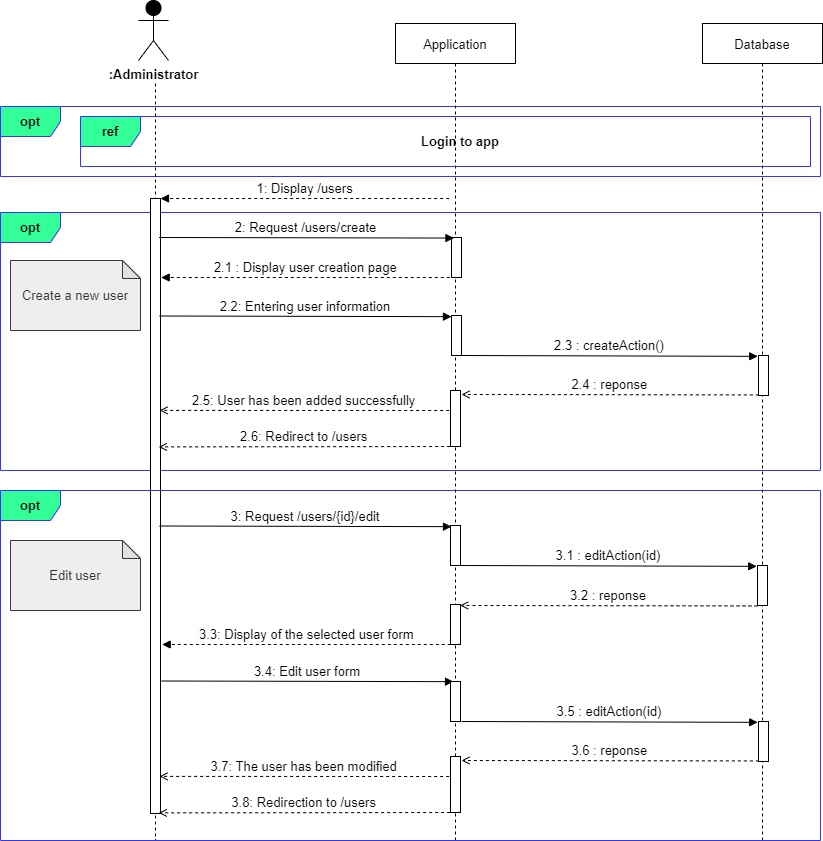

The diagram above was exported from draw.io. Its source (the exported page's mxGraphModel, read from the mxfile embedded in the PNG):
<mxGraphModel dx="1038" dy="649" grid="1" gridSize="10" guides="1" tooltips="1" connect="1" arrows="1" fold="1" page="1" pageScale="1" pageWidth="850" pageHeight="1100" math="0" shadow="0">
  <root>
    <mxCell id="AkaYIgqxUOf2sjHG_ZYY-0" />
    <mxCell id="AkaYIgqxUOf2sjHG_ZYY-1" parent="AkaYIgqxUOf2sjHG_ZYY-0" />
    <mxCell id="AkaYIgqxUOf2sjHG_ZYY-3" value="&lt;b style=&quot;font-size: 13px&quot;&gt;opt&lt;/b&gt;" style="shape=umlFrame;whiteSpace=wrap;html=1;fontColor=#000000;strokeColor=#3333FF;fillColor=#33FF99;fontSize=13;" parent="AkaYIgqxUOf2sjHG_ZYY-1" vertex="1">
      <mxGeometry x="20" y="252" width="820" height="258" as="geometry" />
    </mxCell>
    <mxCell id="AkaYIgqxUOf2sjHG_ZYY-4" value="&lt;b style=&quot;font-size: 13px&quot;&gt;opt&lt;/b&gt;" style="shape=umlFrame;whiteSpace=wrap;html=1;fontColor=#000000;strokeColor=#3333FF;fillColor=#33FF99;fontSize=13;" parent="AkaYIgqxUOf2sjHG_ZYY-1" vertex="1">
      <mxGeometry x="20" y="146" width="820" height="70" as="geometry" />
    </mxCell>
    <mxCell id="AkaYIgqxUOf2sjHG_ZYY-5" value="Database" style="shape=umlLifeline;perimeter=lifelinePerimeter;container=1;collapsible=0;recursiveResize=0;rounded=0;shadow=0;strokeWidth=1;fontSize=13;" parent="AkaYIgqxUOf2sjHG_ZYY-1" vertex="1">
      <mxGeometry x="722" y="63" width="120" height="817" as="geometry" />
    </mxCell>
    <mxCell id="AkaYIgqxUOf2sjHG_ZYY-6" value="" style="points=[];perimeter=orthogonalPerimeter;rounded=0;shadow=0;strokeWidth=1;fontSize=13;" parent="AkaYIgqxUOf2sjHG_ZYY-5" vertex="1">
      <mxGeometry x="56" y="332" width="10" height="40" as="geometry" />
    </mxCell>
    <mxCell id="AkaYIgqxUOf2sjHG_ZYY-7" value="" style="shape=umlLifeline;perimeter=lifelinePerimeter;container=1;collapsible=0;recursiveResize=0;rounded=0;shadow=0;strokeWidth=1;fillColor=none;strokeColor=default;fontColor=default;size=0;fontSize=13;" parent="AkaYIgqxUOf2sjHG_ZYY-1" vertex="1">
      <mxGeometry x="105" y="123" width="140" height="757" as="geometry" />
    </mxCell>
    <mxCell id="AkaYIgqxUOf2sjHG_ZYY-8" value=":Administrator" style="shape=umlActor;verticalLabelPosition=bottom;verticalAlign=top;html=1;outlineConnect=0;fontColor=default;strokeColor=#000000;fillColor=#000000;fontStyle=1;fontSize=13;" parent="AkaYIgqxUOf2sjHG_ZYY-7" vertex="1">
      <mxGeometry x="53" y="-83" width="30" height="60" as="geometry" />
    </mxCell>
    <mxCell id="AkaYIgqxUOf2sjHG_ZYY-9" value="" style="points=[];perimeter=orthogonalPerimeter;rounded=0;shadow=0;strokeWidth=1;fontSize=13;" parent="AkaYIgqxUOf2sjHG_ZYY-7" vertex="1">
      <mxGeometry x="65" y="115" width="10" height="615" as="geometry" />
    </mxCell>
    <mxCell id="AkaYIgqxUOf2sjHG_ZYY-11" value="Application" style="shape=umlLifeline;perimeter=lifelinePerimeter;container=1;collapsible=0;recursiveResize=0;rounded=0;shadow=0;strokeWidth=1;fontSize=13;" parent="AkaYIgqxUOf2sjHG_ZYY-1" vertex="1">
      <mxGeometry x="415" y="63" width="120" height="817" as="geometry" />
    </mxCell>
    <mxCell id="AkaYIgqxUOf2sjHG_ZYY-12" value="" style="points=[];perimeter=orthogonalPerimeter;rounded=0;shadow=0;strokeWidth=1;fontSize=13;" parent="AkaYIgqxUOf2sjHG_ZYY-11" vertex="1">
      <mxGeometry x="56" y="292" width="10" height="40" as="geometry" />
    </mxCell>
    <mxCell id="AkaYIgqxUOf2sjHG_ZYY-13" value="" style="html=1;points=[];perimeter=orthogonalPerimeter;fontColor=default;strokeColor=default;fillColor=default;fontSize=13;" parent="AkaYIgqxUOf2sjHG_ZYY-11" vertex="1">
      <mxGeometry x="55" y="367" width="10" height="56" as="geometry" />
    </mxCell>
    <mxCell id="AkaYIgqxUOf2sjHG_ZYY-14" value="2.2: Entering user information" style="verticalAlign=bottom;endArrow=block;shadow=0;strokeWidth=1;entryX=0.2;entryY=0.061;entryDx=0;entryDy=0;entryPerimeter=0;fontSize=13;" parent="AkaYIgqxUOf2sjHG_ZYY-1" edge="1">
      <mxGeometry relative="1" as="geometry">
        <mxPoint x="179" y="355.5000000000001" as="sourcePoint" />
        <mxPoint x="471" y="356.15999999999997" as="targetPoint" />
      </mxGeometry>
    </mxCell>
    <mxCell id="AkaYIgqxUOf2sjHG_ZYY-15" value="" style="points=[];perimeter=orthogonalPerimeter;rounded=0;shadow=0;strokeWidth=1;fontSize=13;" parent="AkaYIgqxUOf2sjHG_ZYY-1" vertex="1">
      <mxGeometry x="471" y="277" width="10" height="40" as="geometry" />
    </mxCell>
    <mxCell id="AkaYIgqxUOf2sjHG_ZYY-16" value="2: Request /users/create" style="verticalAlign=bottom;endArrow=block;shadow=0;strokeWidth=1;entryX=-0.008;entryY=0.019;entryDx=0;entryDy=0;entryPerimeter=0;fontSize=13;" parent="AkaYIgqxUOf2sjHG_ZYY-1" edge="1">
      <mxGeometry relative="1" as="geometry">
        <mxPoint x="178.53999999999996" y="277" as="sourcePoint" />
        <mxPoint x="473.46000000000004" y="277.56999999999994" as="targetPoint" />
      </mxGeometry>
    </mxCell>
    <mxCell id="AkaYIgqxUOf2sjHG_ZYY-17" value="2.3 : createAction()" style="verticalAlign=bottom;endArrow=block;shadow=0;strokeWidth=1;entryX=-0.078;entryY=0.128;entryDx=0;entryDy=0;entryPerimeter=0;fontSize=13;" parent="AkaYIgqxUOf2sjHG_ZYY-1" edge="1">
      <mxGeometry relative="1" as="geometry">
        <mxPoint x="481" y="395" as="sourcePoint" />
        <mxPoint x="777.22" y="395.8399999999999" as="targetPoint" />
      </mxGeometry>
    </mxCell>
    <mxCell id="AkaYIgqxUOf2sjHG_ZYY-18" value="2.4 : reponse" style="verticalAlign=bottom;endArrow=open;shadow=0;strokeWidth=1;dashed=1;entryX=0.488;entryY=0.335;entryDx=0;entryDy=0;entryPerimeter=0;exitX=-0.033;exitY=0.242;exitDx=0;exitDy=0;exitPerimeter=0;endFill=0;fontSize=13;" parent="AkaYIgqxUOf2sjHG_ZYY-1" edge="1">
      <mxGeometry relative="1" as="geometry">
        <mxPoint x="778.3499999999997" y="434.4399999999998" as="sourcePoint" />
        <mxPoint x="481" y="434" as="targetPoint" />
      </mxGeometry>
    </mxCell>
    <mxCell id="AkaYIgqxUOf2sjHG_ZYY-19" value="2.5: User has been added successfully" style="verticalAlign=bottom;endArrow=open;shadow=0;strokeWidth=1;dashed=1;exitX=-0.008;exitY=0.979;exitDx=0;exitDy=0;exitPerimeter=0;entryX=0.529;entryY=0.57;entryDx=0;entryDy=0;entryPerimeter=0;endFill=0;fontSize=13;" parent="AkaYIgqxUOf2sjHG_ZYY-1" edge="1">
      <mxGeometry relative="1" as="geometry">
        <mxPoint x="468.64000000000016" y="450.02" as="sourcePoint" />
        <mxPoint x="179.05999999999995" y="449.8899999999999" as="targetPoint" />
      </mxGeometry>
    </mxCell>
    <mxCell id="AkaYIgqxUOf2sjHG_ZYY-20" value="2.6: Redirect to /users" style="verticalAlign=bottom;endArrow=open;shadow=0;strokeWidth=1;dashed=1;exitX=-0.008;exitY=0.979;exitDx=0;exitDy=0;exitPerimeter=0;entryX=0.523;entryY=0.591;entryDx=0;entryDy=0;entryPerimeter=0;fontSize=13;endFill=0;" parent="AkaYIgqxUOf2sjHG_ZYY-1" edge="1">
      <mxGeometry relative="1" as="geometry">
        <mxPoint x="469.64000000000016" y="486.02" as="sourcePoint" />
        <mxPoint x="178.22000000000003" y="486.4069999999999" as="targetPoint" />
      </mxGeometry>
    </mxCell>
    <mxCell id="AkaYIgqxUOf2sjHG_ZYY-21" value="&lt;font color=&quot;#333333&quot;&gt;&lt;span style=&quot;font-size: 13px&quot;&gt;Create a new user&lt;/span&gt;&lt;/font&gt;" style="shape=note;whiteSpace=wrap;html=1;backgroundOutline=1;darkOpacity=0.05;fontSize=14;size=18;fillColor=#eeeeee;strokeColor=#36393d;fontStyle=0" parent="AkaYIgqxUOf2sjHG_ZYY-1" vertex="1">
      <mxGeometry x="30" y="300" width="130" height="70" as="geometry" />
    </mxCell>
    <mxCell id="AkaYIgqxUOf2sjHG_ZYY-22" value="2.1 : Display user creation page" style="verticalAlign=bottom;endArrow=block;shadow=0;strokeWidth=1;dashed=1;exitX=-0.008;exitY=0.979;exitDx=0;exitDy=0;exitPerimeter=0;entryX=1.128;entryY=-0.021;entryDx=0;entryDy=0;entryPerimeter=0;fontSize=13;" parent="AkaYIgqxUOf2sjHG_ZYY-1" edge="1">
      <mxGeometry relative="1" as="geometry">
        <mxPoint x="469.32000000000016" y="317.02" as="sourcePoint" />
        <mxPoint x="180.6800000000003" y="316.9989999999998" as="targetPoint" />
      </mxGeometry>
    </mxCell>
    <mxCell id="AkaYIgqxUOf2sjHG_ZYY-23" value="&lt;b style=&quot;font-size: 13px;&quot;&gt;ref&lt;/b&gt;" style="shape=umlFrame;whiteSpace=wrap;html=1;fontColor=#000000;strokeColor=#3333FF;fillColor=#33FF99;fontSize=13;" parent="AkaYIgqxUOf2sjHG_ZYY-1" vertex="1">
      <mxGeometry x="100" y="156" width="730" height="50" as="geometry" />
    </mxCell>
    <mxCell id="AkaYIgqxUOf2sjHG_ZYY-24" value="Login to app" style="text;html=1;align=center;verticalAlign=middle;whiteSpace=wrap;rounded=0;fontSize=13;fontStyle=1;fontColor=#000000;" parent="AkaYIgqxUOf2sjHG_ZYY-1" vertex="1">
      <mxGeometry x="160" y="156" width="640" height="50" as="geometry" />
    </mxCell>
    <mxCell id="AkaYIgqxUOf2sjHG_ZYY-25" value="1: Display /users" style="verticalAlign=bottom;endArrow=block;shadow=0;strokeWidth=1;dashed=1;exitX=-0.008;exitY=0.979;exitDx=0;exitDy=0;exitPerimeter=0;entryX=1.128;entryY=-0.021;entryDx=0;entryDy=0;entryPerimeter=0;fontSize=13;" parent="AkaYIgqxUOf2sjHG_ZYY-1" edge="1">
      <mxGeometry relative="1" as="geometry">
        <mxPoint x="468.64000000000016" y="238.01999999999998" as="sourcePoint" />
        <mxPoint x="180.00000000000028" y="237.9989999999998" as="targetPoint" />
      </mxGeometry>
    </mxCell>
    <mxCell id="AkaYIgqxUOf2sjHG_ZYY-26" value="&lt;b style=&quot;font-size: 13px&quot;&gt;opt&lt;/b&gt;" style="shape=umlFrame;whiteSpace=wrap;html=1;fontColor=#000000;strokeColor=#3333FF;fillColor=#33FF99;fontSize=13;" parent="AkaYIgqxUOf2sjHG_ZYY-1" vertex="1">
      <mxGeometry x="20" y="530" width="820" height="350" as="geometry" />
    </mxCell>
    <mxCell id="AkaYIgqxUOf2sjHG_ZYY-27" value="" style="points=[];perimeter=orthogonalPerimeter;rounded=0;shadow=0;strokeWidth=1;fontSize=13;" parent="AkaYIgqxUOf2sjHG_ZYY-1" vertex="1">
      <mxGeometry x="778" y="761" width="10" height="40" as="geometry" />
    </mxCell>
    <mxCell id="AkaYIgqxUOf2sjHG_ZYY-28" value="" style="html=1;points=[];perimeter=orthogonalPerimeter;fontColor=default;strokeColor=default;fillColor=default;fontSize=13;" parent="AkaYIgqxUOf2sjHG_ZYY-1" vertex="1">
      <mxGeometry x="470" y="796" width="10" height="56" as="geometry" />
    </mxCell>
    <mxCell id="AkaYIgqxUOf2sjHG_ZYY-29" value="3: Request /users/{id}/edit" style="verticalAlign=bottom;endArrow=block;shadow=0;strokeWidth=1;entryX=0.2;entryY=0.061;entryDx=0;entryDy=0;entryPerimeter=0;fontSize=13;" parent="AkaYIgqxUOf2sjHG_ZYY-1" edge="1">
      <mxGeometry relative="1" as="geometry">
        <mxPoint x="179" y="565.5000000000001" as="sourcePoint" />
        <mxPoint x="471" y="566.16" as="targetPoint" />
      </mxGeometry>
    </mxCell>
    <mxCell id="AkaYIgqxUOf2sjHG_ZYY-30" value="3.5 : editAction(id)" style="verticalAlign=bottom;endArrow=block;shadow=0;strokeWidth=1;entryX=-0.078;entryY=0.128;entryDx=0;entryDy=0;entryPerimeter=0;fontSize=13;" parent="AkaYIgqxUOf2sjHG_ZYY-1" edge="1">
      <mxGeometry relative="1" as="geometry">
        <mxPoint x="481" y="761" as="sourcePoint" />
        <mxPoint x="777.22" y="761.8399999999999" as="targetPoint" />
      </mxGeometry>
    </mxCell>
    <mxCell id="AkaYIgqxUOf2sjHG_ZYY-31" value="3.6 : reponse" style="verticalAlign=bottom;endArrow=open;shadow=0;strokeWidth=1;dashed=1;entryX=0.488;entryY=0.335;entryDx=0;entryDy=0;entryPerimeter=0;exitX=-0.033;exitY=0.242;exitDx=0;exitDy=0;exitPerimeter=0;endFill=0;fontSize=13;" parent="AkaYIgqxUOf2sjHG_ZYY-1" edge="1">
      <mxGeometry relative="1" as="geometry">
        <mxPoint x="778.3499999999997" y="800.4399999999998" as="sourcePoint" />
        <mxPoint x="481" y="800" as="targetPoint" />
      </mxGeometry>
    </mxCell>
    <mxCell id="AkaYIgqxUOf2sjHG_ZYY-32" value="3.7: The user has been modified" style="verticalAlign=bottom;endArrow=open;shadow=0;strokeWidth=1;dashed=1;exitX=-0.008;exitY=0.979;exitDx=0;exitDy=0;exitPerimeter=0;entryX=0.529;entryY=0.57;entryDx=0;entryDy=0;entryPerimeter=0;endFill=0;fontSize=13;" parent="AkaYIgqxUOf2sjHG_ZYY-1" edge="1">
      <mxGeometry relative="1" as="geometry">
        <mxPoint x="468.6400000000001" y="816.02" as="sourcePoint" />
        <mxPoint x="179.05999999999995" y="815.8899999999999" as="targetPoint" />
      </mxGeometry>
    </mxCell>
    <mxCell id="AkaYIgqxUOf2sjHG_ZYY-33" value="3.8: Redirection to /users" style="verticalAlign=bottom;endArrow=open;shadow=0;strokeWidth=1;dashed=1;exitX=-0.008;exitY=0.979;exitDx=0;exitDy=0;exitPerimeter=0;entryX=0.523;entryY=0.591;entryDx=0;entryDy=0;entryPerimeter=0;fontSize=13;endFill=0;" parent="AkaYIgqxUOf2sjHG_ZYY-1" edge="1">
      <mxGeometry relative="1" as="geometry">
        <mxPoint x="469.6400000000001" y="852.02" as="sourcePoint" />
        <mxPoint x="178.22000000000003" y="852.4069999999999" as="targetPoint" />
      </mxGeometry>
    </mxCell>
    <mxCell id="AkaYIgqxUOf2sjHG_ZYY-34" value="&lt;span style=&quot;color: rgb(51 , 51 , 51) ; font-size: 13px&quot;&gt;Edit user&lt;/span&gt;" style="shape=note;whiteSpace=wrap;html=1;backgroundOutline=1;darkOpacity=0.05;fontSize=14;size=18;fillColor=#eeeeee;strokeColor=#36393d;fontStyle=0" parent="AkaYIgqxUOf2sjHG_ZYY-1" vertex="1">
      <mxGeometry x="30" y="580" width="130" height="70" as="geometry" />
    </mxCell>
    <mxCell id="AkaYIgqxUOf2sjHG_ZYY-35" value="3.3: Display of the selected user form" style="verticalAlign=bottom;endArrow=block;shadow=0;strokeWidth=1;dashed=1;exitX=-0.008;exitY=0.979;exitDx=0;exitDy=0;exitPerimeter=0;entryX=1.128;entryY=-0.021;entryDx=0;entryDy=0;entryPerimeter=0;fontSize=13;" parent="AkaYIgqxUOf2sjHG_ZYY-1" edge="1">
      <mxGeometry relative="1" as="geometry">
        <mxPoint x="470.32000000000016" y="684.02" as="sourcePoint" />
        <mxPoint x="181.6800000000003" y="683.9989999999998" as="targetPoint" />
      </mxGeometry>
    </mxCell>
    <mxCell id="AkaYIgqxUOf2sjHG_ZYY-36" value="3.4: Edit user form" style="verticalAlign=bottom;endArrow=block;shadow=0;strokeWidth=1;entryX=0.2;entryY=0.061;entryDx=0;entryDy=0;entryPerimeter=0;fontSize=13;" parent="AkaYIgqxUOf2sjHG_ZYY-1" edge="1">
      <mxGeometry relative="1" as="geometry">
        <mxPoint x="181" y="720.5" as="sourcePoint" />
        <mxPoint x="473" y="721.1599999999999" as="targetPoint" />
      </mxGeometry>
    </mxCell>
    <mxCell id="AkaYIgqxUOf2sjHG_ZYY-37" value="" style="points=[];perimeter=orthogonalPerimeter;rounded=0;shadow=0;strokeWidth=1;fontSize=13;" parent="AkaYIgqxUOf2sjHG_ZYY-1" vertex="1">
      <mxGeometry x="470" y="565" width="10" height="40" as="geometry" />
    </mxCell>
    <mxCell id="AkaYIgqxUOf2sjHG_ZYY-38" value="" style="points=[];perimeter=orthogonalPerimeter;rounded=0;shadow=0;strokeWidth=1;fontSize=13;" parent="AkaYIgqxUOf2sjHG_ZYY-1" vertex="1">
      <mxGeometry x="470" y="721" width="10" height="40" as="geometry" />
    </mxCell>
    <mxCell id="AkaYIgqxUOf2sjHG_ZYY-47" value="3.1 : editAction(id)" style="verticalAlign=bottom;endArrow=block;shadow=0;strokeWidth=1;entryX=-0.078;entryY=0.128;entryDx=0;entryDy=0;entryPerimeter=0;fontSize=13;" parent="AkaYIgqxUOf2sjHG_ZYY-1" edge="1">
      <mxGeometry relative="1" as="geometry">
        <mxPoint x="480" y="605" as="sourcePoint" />
        <mxPoint x="776.22" y="605.8399999999999" as="targetPoint" />
      </mxGeometry>
    </mxCell>
    <mxCell id="AkaYIgqxUOf2sjHG_ZYY-48" value="" style="points=[];perimeter=orthogonalPerimeter;rounded=0;shadow=0;strokeWidth=1;fontSize=13;" parent="AkaYIgqxUOf2sjHG_ZYY-1" vertex="1">
      <mxGeometry x="777" y="605" width="10" height="40" as="geometry" />
    </mxCell>
    <mxCell id="AkaYIgqxUOf2sjHG_ZYY-49" value="3.2 : reponse" style="verticalAlign=bottom;endArrow=open;shadow=0;strokeWidth=1;dashed=1;entryX=0.488;entryY=0.335;entryDx=0;entryDy=0;entryPerimeter=0;exitX=-0.033;exitY=0.242;exitDx=0;exitDy=0;exitPerimeter=0;endFill=0;fontSize=13;" parent="AkaYIgqxUOf2sjHG_ZYY-1" edge="1">
      <mxGeometry relative="1" as="geometry">
        <mxPoint x="776.9999999999995" y="645.4399999999998" as="sourcePoint" />
        <mxPoint x="479.6500000000001" y="645" as="targetPoint" />
      </mxGeometry>
    </mxCell>
    <mxCell id="AkaYIgqxUOf2sjHG_ZYY-50" value="" style="points=[];perimeter=orthogonalPerimeter;rounded=0;shadow=0;strokeWidth=1;fontSize=13;" parent="AkaYIgqxUOf2sjHG_ZYY-1" vertex="1">
      <mxGeometry x="470" y="644" width="10" height="40" as="geometry" />
    </mxCell>
  </root>
</mxGraphModel>